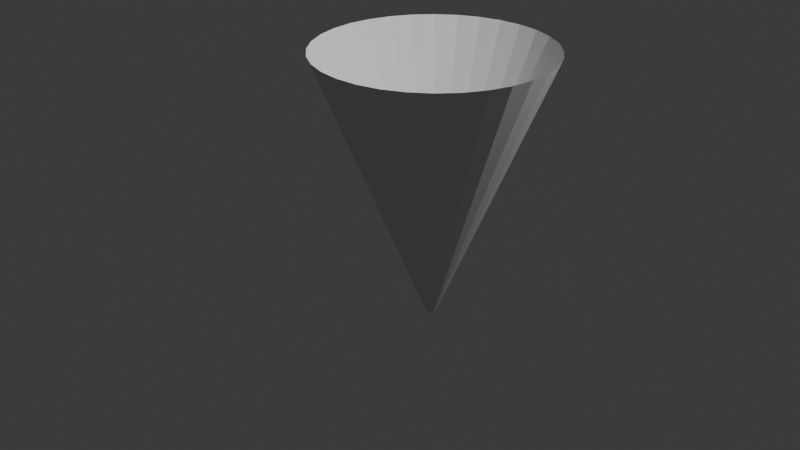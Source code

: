 # Source: NonFilledCone.blend  (saved by Blender 4.1.24; exported with 4.5.12 LTS)
import bpy
from mathutils import Matrix  # noqa: F401  (used for matrix-valued properties, if any)

bpy.ops.wm.read_factory_settings(use_empty=True)
scene = bpy.context.scene
scene.name = 'Scene'

# ---- collections
col_collection = bpy.data.collections.new('Collection'); scene.collection.children.link(col_collection)

# ---- world
world_world = bpy.data.worlds.new('World'); scene.world = world_world
world_world.use_nodes = True; world_world.node_tree.nodes.clear()
_N = world_world.node_tree.nodes; _L = world_world.node_tree.links
n0 = _N.new('ShaderNodeOutputWorld'); n0.name = 'World Output'; n0.location = (300, 300)
n1 = _N.new('ShaderNodeBackground'); n1.name = 'Background'; n1.location = (10, 300)
n1.inputs[0].default_value = (0.05088, 0.05088, 0.05088, 1.0)
_L.new(n1.outputs[0], n0.inputs[0])
n0.is_active_output = True
world_world.color = (0.05088, 0.05088, 0.05088)
world_world.use_sun_shadow = False
world_world.sun_shadow_jitter_overblur = 0.0

# ---- cameras
cam_camera = bpy.data.cameras.new('Camera')
cam_camera.clip_end = 100.0
cam_camera.ortho_scale = 7.314

# ---- lights
light_light = bpy.data.lights.new('Light', 'POINT')
light_light.transmission_factor = 0.0
light_light.energy = 1000.0
light_light.shadow_soft_size = 0.1
light_light.shadow_maximum_resolution = 0.006
light_light.use_absolute_resolution = True

# ---- meshes
me_cylinder = bpy.data.meshes.new('Cylinder')
me_cylinder.from_pydata([(4.704e-08, 0.04666, -1.297), (-1.314e-08, 1.109, 1.297), (0.009058, 0.04576, -1.297), (0.2159, 1.088, 1.297), (0.01777, 0.04311, -1.297), (0.4235, 1.025, 1.297), (0.0258, 0.03879, -1.297), (0.6148, 0.9225, 1.297), (0.03283, 0.03299, -1.297), (0.7825, 0.7845, 1.297), (0.03861, 0.02592, -1.297), (0.9201, 0.6164, 1.297), (0.0429, 0.01785, -1.297), (1.022, 0.4246, 1.297), (0.04554, 0.009102, -1.297), (1.085, 0.2164, 1.297), (0.04643, -1.274e-08, -1.297), (1.107, 2.19e-09, 1.297), (0.04554, -0.009102, -1.297), (1.085, -0.2164, 1.297), (0.0429, -0.01786, -1.297), (1.022, -0.4246, 1.297), (0.03861, -0.02592, -1.297), (0.9201, -0.6164, 1.297), (0.03283, -0.03299, -1.297), (0.7825, -0.7845, 1.297), (0.0258, -0.03879, -1.297), (0.6148, -0.9225, 1.297), (0.01777, -0.04311, -1.297), (0.4235, -1.025, 1.297), (0.009058, -0.04576, -1.297), (0.2159, -1.088, 1.297), (4.704e-08, -0.04666, -1.297), (-1.314e-08, -1.109, 1.297), (-0.009058, -0.04576, -1.297), (-0.2159, -1.088, 1.297), (-0.01777, -0.04311, -1.297), (-0.4235, -1.025, 1.297), (-0.0258, -0.03879, -1.297), (-0.6148, -0.9225, 1.297), (-0.03283, -0.03299, -1.297), (-0.7825, -0.7845, 1.297), (-0.03861, -0.02592, -1.297), (-0.9201, -0.6164, 1.297), (-0.0429, -0.01786, -1.297), (-1.022, -0.4246, 1.297), (-0.04554, -0.009102, -1.297), (-1.085, -0.2164, 1.297), (-0.04643, -1.274e-08, -1.297), (-1.107, 2.19e-09, 1.297), (-0.04554, 0.009102, -1.297), (-1.085, 0.2164, 1.297), (-0.0429, 0.01785, -1.297), (-1.022, 0.4246, 1.297), (-0.03861, 0.02592, -1.297), (-0.9201, 0.6164, 1.297), (-0.03283, 0.03299, -1.297), (-0.7825, 0.7845, 1.297), (-0.0258, 0.03879, -1.297), (-0.6148, 0.9225, 1.297), (-0.01777, 0.04311, -1.297), (-0.4235, 1.025, 1.297), (-0.009058, 0.04576, -1.297), (-0.2159, 1.088, 1.297)], [], [(0, 1, 3, 2), (2, 3, 5, 4), (4, 5, 7, 6), (6, 7, 9, 8), (8, 9, 11, 10), (10, 11, 13, 12), (12, 13, 15, 14), (14, 15, 17, 16), (16, 17, 19, 18), (18, 19, 21, 20), (20, 21, 23, 22), (22, 23, 25, 24), (24, 25, 27, 26), (26, 27, 29, 28), (28, 29, 31, 30), (30, 31, 33, 32), (32, 33, 35, 34), (34, 35, 37, 36), (36, 37, 39, 38), (38, 39, 41, 40), (40, 41, 43, 42), (42, 43, 45, 44), (44, 45, 47, 46), (46, 47, 49, 48), (48, 49, 51, 50), (50, 51, 53, 52), (52, 53, 55, 54), (54, 55, 57, 56), (56, 57, 59, 58), (58, 59, 61, 60), (60, 61, 63, 62), (62, 63, 1, 0)])
_uv = me_cylinder.uv_layers.new(name='UVMap')
_uv.uv.foreach_set('vector', [1.0, 0.001922, 1.0, 1.0, 0.9688, 1.0, 0.9688, 0.001922, 0.9688, 0.001922, 0.9688, 1.0, 0.9375, 1.0, 0.9375, 0.001922, 0.9375, 0.001922, 0.9375, 1.0, 0.9062, 1.0, 0.9062, 0.001922, 0.9062, 0.001922, 0.9062, 1.0, 0.875, 1.0, 0.875, 0.001922, 0.875, 0.001922, 0.875, 1.0, 0.8438, 1.0, 0.8438, 0.001922, 0.8438, 0.001922, 0.8438, 1.0, 0.8125, 1.0, 0.8125, 0.001922, 0.8125, 0.001922, 0.8125, 1.0, 0.7812, 1.0, 0.7812, 0.001922, 0.7812, 0.001922, 0.7812, 1.0, 0.75, 1.0, 0.75, 0.001922, 0.75, 0.001922, 0.75, 1.0, 0.7188, 1.0, 0.7188, 0.001922, 0.7188, 0.001922, 0.7188, 1.0, 0.6875, 1.0, 0.6875, 0.001922, 0.6875, 0.001922, 0.6875, 1.0, 0.6562, 1.0, 0.6562, 0.001922, 0.6562, 0.001922, 0.6562, 1.0, 0.625, 1.0, 0.625, 0.001922, 0.625, 0.001922, 0.625, 1.0, 0.5938, 1.0, 0.5938, 0.001922, 0.5938, 0.001922, 0.5938, 1.0, 0.5625, 1.0, 0.5625, 0.001922, 0.5625, 0.001922, 0.5625, 1.0, 0.5312, 1.0, 0.5312, 0.001922, 0.5312, 0.001922, 0.5312, 1.0, 0.5, 1.0, 0.5, 0.001922, 0.5, 0.001922, 0.5, 1.0, 0.4688, 1.0, 0.4688, 0.001922, 0.4688, 0.001922, 0.4688, 1.0, 0.4375, 1.0, 0.4375, 0.001922, 0.4375, 0.001922, 0.4375, 1.0, 0.4062, 1.0, 0.4062, 0.001922, 0.4062, 0.001922, 0.4062, 1.0, 0.375, 1.0, 0.375, 0.001922, 0.375, 0.001922, 0.375, 1.0, 0.3438, 1.0, 0.3438, 0.001922, 0.3438, 0.001922, 0.3438, 1.0, 0.3125, 1.0, 0.3125, 0.001922, 0.3125, 0.001922, 0.3125, 1.0, 0.2812, 1.0, 0.2812, 0.001922, 0.2812, 0.001922, 0.2812, 1.0, 0.25, 1.0, 0.25, 0.001922, 0.25, 0.001922, 0.25, 1.0, 0.2188, 1.0, 0.2188, 0.001922, 0.2188, 0.001922, 0.2188, 1.0, 0.1875, 1.0, 0.1875, 0.001922, 0.1875, 0.001922, 0.1875, 1.0, 0.1562, 1.0, 0.1562, 0.001922, 0.1562, 0.001922, 0.1562, 1.0, 0.125, 1.0, 0.125, 0.001922, 0.125, 0.001922, 0.125, 1.0, 0.09375, 1.0, 0.09375, 0.001922, 0.09375, 0.001922, 0.09375, 1.0, 0.0625, 1.0, 0.0625, 0.001922, 0.0625, 0.001922, 0.0625, 1.0, 0.03125, 1.0, 0.03125, 0.001922, 0.03125, 0.001922, 0.03125, 1.0, 0.0, 1.0, 0.0, 0.001922])
me_cylinder.update()

# ---- objects
ob_light = bpy.data.objects.new('Light', light_light)
ob_camera = bpy.data.objects.new('Camera', cam_camera)
ob_cylinder = bpy.data.objects.new('Cylinder', me_cylinder)

# ---- transforms, parenting, visibility, modifiers, constraints
ob_light.location = (4.076, 1.005, 5.904)
ob_light.rotation_euler = (0.6503, 0.05522, 1.866)
ob_light.lock_rotations_4d = False
ob_light.empty_display_type = 'ARROWS'
ob_light.color = (0.0, 0.0, 0.0, 0.0)
ob_light.lineart.crease_threshold = 0.0
ob_camera.location = (7.359, -6.926, 4.958)
ob_camera.rotation_euler = (1.109, 0.0, 0.8149)
ob_camera.lock_rotations_4d = False
ob_camera.empty_display_type = 'ARROWS'
ob_camera.color = (0.0, 0.0, 0.0, 0.0)
ob_camera.display_type = 'WIRE'
ob_camera.lineart.crease_threshold = 0.0
ob_cylinder.location = (0.8589, -0.3884, 0.7571)

# ---- collection membership
col_collection.objects.link(ob_light)
col_collection.objects.link(ob_camera)
col_collection.objects.link(ob_cylinder)

# ---- scene / render settings (as saved in the file)
scene.camera = ob_camera
scene.frame_start = 1; scene.frame_end = 250; scene.frame_set(32)
scene.render.engine = 'BLENDER_EEVEE_NEXT'
scene.cycles.sampling_pattern = 'TABULATED_SOBOL'
scene.eevee.ray_tracing_options.trace_max_roughness = 0.0
bpy.context.view_layer.update()
